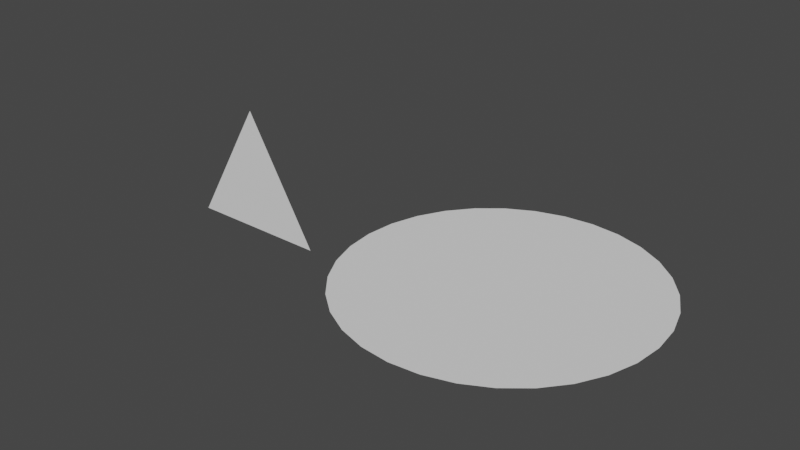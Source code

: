 # Source: particles.blend  (saved by Blender 2.83.19; exported with 4.5.12 LTS)
import bpy
from mathutils import Matrix  # noqa: F401  (used for matrix-valued properties, if any)

bpy.ops.wm.read_factory_settings(use_empty=True)
scene = bpy.context.scene
scene.name = 'Scene'

# ---- collections
col_collection = bpy.data.collections.new('Collection'); scene.collection.children.link(col_collection)

# ---- world
world_world = bpy.data.worlds.new('World'); scene.world = world_world
world_world.use_nodes = True; world_world.node_tree.nodes.clear()
_N = world_world.node_tree.nodes; _L = world_world.node_tree.links
n0 = _N.new('ShaderNodeOutputWorld'); n0.name = 'World Output'; n0.location = (300, 300)
n1 = _N.new('ShaderNodeBackground'); n1.name = 'Background'; n1.location = (10, 300)
n1.inputs[0].default_value = (0.05088, 0.05088, 0.05088, 1.0)
_L.new(n1.outputs[0], n0.inputs[0])
n0.is_active_output = True
world_world.color = (0.05088, 0.05088, 0.05088)
world_world.use_sun_shadow = False
world_world.sun_shadow_jitter_overblur = 0.0

# ---- meshes
me_plane = bpy.data.meshes.new('Plane')
me_plane.from_pydata([(-0.5, -0.01901, -0.2855), (0.5, -0.01901, -0.2855), (0.0, -0.01901, 0.571)], [], [(0, 1, 2)])
_uv = me_plane.uv_layers.new(name='UVMap')
_uv.uv.foreach_set('vector', [0.0, 0.0, 1.0, 0.0, 0.0, 1.0])
me_plane.use_remesh_fix_poles = True
me_plane.use_remesh_preserve_attributes = False
me_plane.use_mirror_vertex_groups = False
me_plane.update()
me_circle = bpy.data.meshes.new('Circle')
me_circle.from_pydata([(0.0, -4.371e-08, -1.0), (-0.1951, -4.287e-08, -0.9808), (-0.3827, -4.038e-08, -0.9239), (-0.5556, -3.634e-08, -0.8315), (-0.7071, -3.091e-08, -0.7071), (-0.8315, -2.428e-08, -0.5556), (-0.9239, -1.673e-08, -0.3827), (-0.9808, -8.528e-09, -0.1951), (-1.0, -3.3e-15, -7.55e-08), (-0.9808, 8.528e-09, 0.1951), (-0.9239, 1.673e-08, 0.3827), (-0.8315, 2.428e-08, 0.5556), (-0.7071, 3.091e-08, 0.7071), (-0.5556, 3.634e-08, 0.8315), (-0.3827, 4.038e-08, 0.9239), (-0.1951, 4.287e-08, 0.9808), (3.258e-07, 4.371e-08, 1.0), (0.1951, 4.287e-08, 0.9808), (0.3827, 4.038e-08, 0.9239), (0.5556, 3.634e-08, 0.8315), (0.7071, 3.091e-08, 0.7071), (0.8315, 2.428e-08, 0.5556), (0.9239, 1.673e-08, 0.3827), (0.9808, 8.528e-09, 0.1951), (1.0, -4.221e-14, -9.656e-07), (0.9808, -8.528e-09, -0.1951), (0.9239, -1.673e-08, -0.3827), (0.8315, -2.428e-08, -0.5556), (0.7071, -3.091e-08, -0.7071), (0.5556, -3.634e-08, -0.8315), (0.3827, -4.038e-08, -0.9239), (0.1951, -4.287e-08, -0.9808)], [], [(1, 2, 3, 4, 5, 6, 7, 8, 9, 10, 11, 12, 13, 14, 15, 16, 17, 18, 19, 20, 21, 22, 23, 24, 25, 26, 27, 28, 29, 30, 31, 0)])
_uv = me_circle.uv_layers.new(name='UVMap')
_uv.uv.foreach_set('vector', [0.0, 0.0, 0.0, 0.0, 0.0, 0.0, 0.0, 0.0, 0.0, 0.0, 0.0, 0.0, 0.0, 0.0, 0.0, 0.0, 0.0, 0.0, 0.0, 0.0, 0.0, 0.0, 0.0, 0.0, 0.0, 0.0, 0.0, 0.0, 0.0, 0.0, 0.0, 0.0, 0.0, 0.0, 0.0, 0.0, 0.0, 0.0, 0.0, 0.0, 0.0, 0.0, 0.0, 0.0, 0.0, 0.0, 0.0, 0.0, 0.0, 0.0, 0.0, 0.0, 0.0, 0.0, 0.0, 0.0, 0.0, 0.0, 0.0, 0.0, 0.0, 0.0, 0.0, 0.0])
me_circle.use_remesh_fix_poles = True
me_circle.use_remesh_preserve_attributes = False
me_circle.use_mirror_vertex_groups = False
me_circle.update()

# ---- objects
ob_triangle = bpy.data.objects.new('triangle', me_plane)
ob_circle = bpy.data.objects.new('Circle', me_circle)

# ---- transforms, parenting, visibility, modifiers, constraints
ob_triangle.location = (0.0, 0.0, 0.0)
ob_triangle.lineart.crease_threshold = 0.0
ob_circle.location = (2.0, 0.0, 0.0)
ob_circle.rotation_euler = (1.571, -0.0, 0.0)
ob_circle.lineart.crease_threshold = 0.0

# ---- collection membership
col_collection.objects.link(ob_triangle)
col_collection.objects.link(ob_circle)

# ---- scene / render settings (as saved in the file)
scene.frame_start = 1; scene.frame_end = 250; scene.frame_set(1)
scene.render.engine = 'BLENDER_EEVEE_NEXT'
scene.cycles.use_denoising = False
scene.cycles.samples = 128
scene.cycles.sampling_pattern = 'TABULATED_SOBOL'
scene.cycles.use_adaptive_sampling = False
scene.cycles.use_light_tree = False
scene.view_settings.view_transform = 'Filmic'
bpy.context.view_layer.update()

# ---- added for rendering (the .blend has no active camera and no usable light): camera, sun
cam_auto = bpy.data.cameras.new('AutoCamera')
cam_auto.lens = 50.0
cam_auto.sensor_width = 36.0
cam_auto.clip_end = 1000.0
ob_auto_camera = bpy.data.objects.new('AutoCamera', cam_auto)
scene.collection.objects.link(ob_auto_camera)
ob_auto_camera.location = (5.06296, -4.57555, 3.19311)
ob_auto_camera.rotation_euler = (1.09748, -7.21219e-08, 0.694738)
scene.camera = ob_auto_camera
light_auto_sun = bpy.data.lights.new('AutoSun', 'SUN')
light_auto_sun.energy = 3.0
light_auto_sun.angle = 0.0523599
ob_auto_sun = bpy.data.objects.new('AutoSun', light_auto_sun)
scene.collection.objects.link(ob_auto_sun)
ob_auto_sun.rotation_euler = (0.872665, 0.174533, 0.523599)
bpy.context.view_layer.update()
